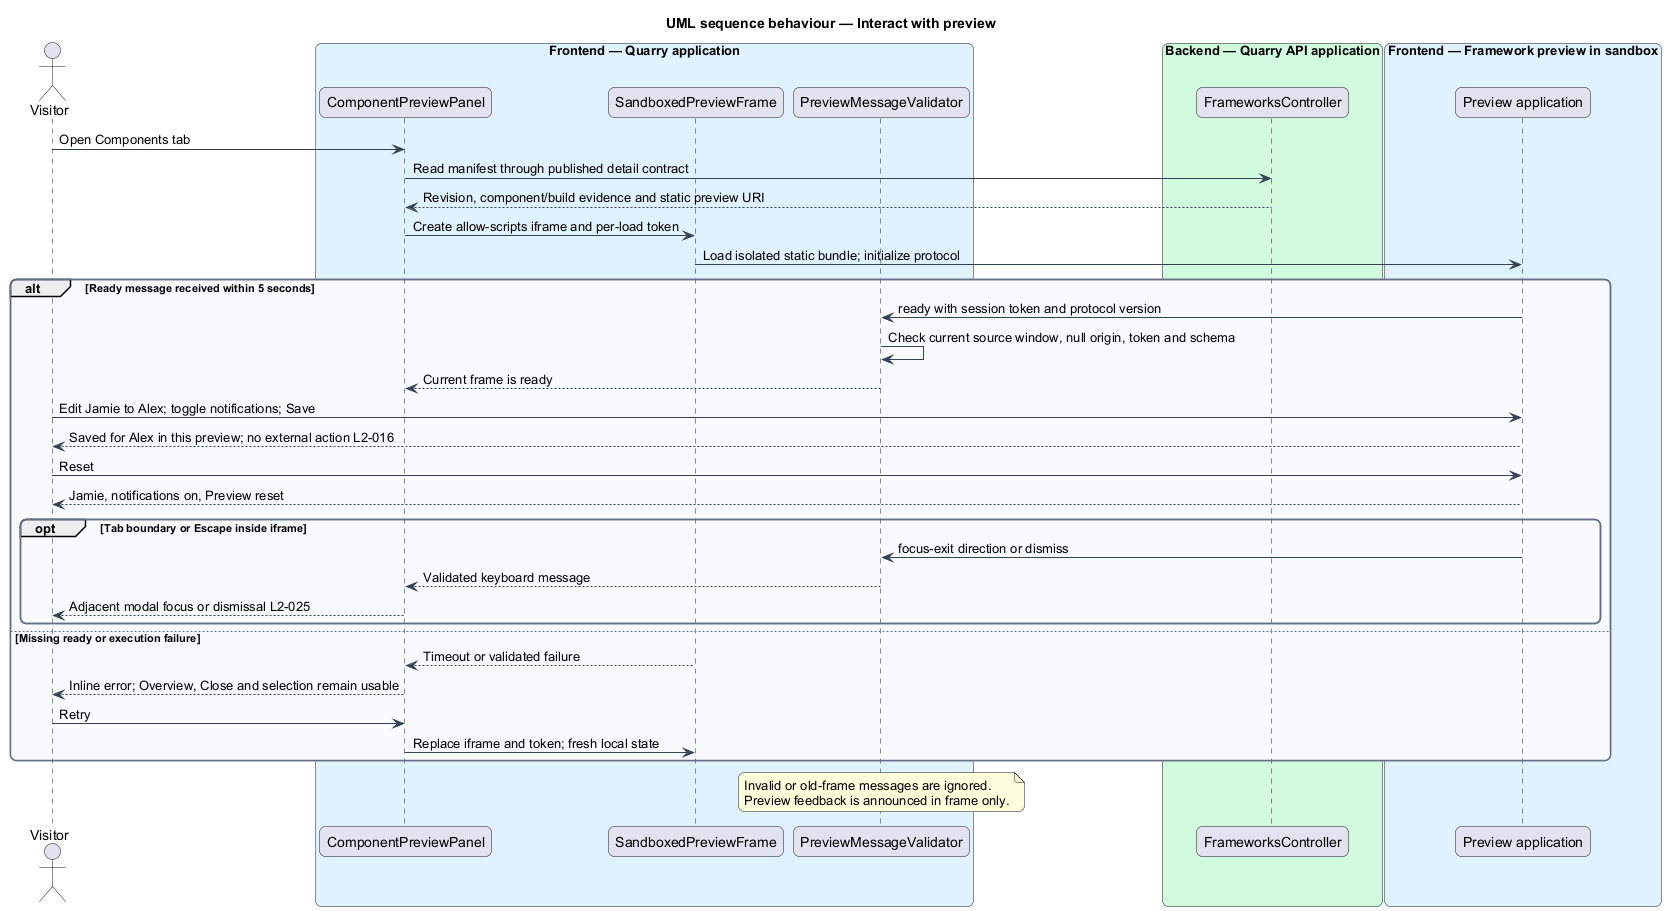

The diagram above was rendered by PlantUML. Its source (embedded in the PNG):
@startuml
title UML sequence behaviour — Interact with preview
skinparam backgroundColor #FFFFFF
skinparam shadowing false
skinparam roundcorner 12
skinparam defaultFontName Arial
skinparam ArrowColor #344054
skinparam rectangle {
  BorderColor #344054
  FontColor #101828
}
skinparam package {
  BorderColor #667085
  FontColor #101828
  BackgroundColor #F9FAFB
}
actor "Visitor" as visitor
box "Frontend — Quarry application" #E0F2FE
participant "ComponentPreviewPanel" as panel
participant "SandboxedPreviewFrame" as frame
participant "PreviewMessageValidator" as validator
end box
box "Backend — Quarry API application" #D1FADF
participant "FrameworksController" as controller
end box
box "Frontend — Framework preview in sandbox" #E0F2FE
participant "Preview application" as preview
end box
visitor -> panel : Open Components tab
panel -> controller : Read manifest through published detail contract
controller --> panel : Revision, component/build evidence and static preview URI
panel -> frame : Create allow-scripts iframe and per-load token
frame -> preview : Load isolated static bundle; initialize protocol
alt Ready message received within 5 seconds
 preview -> validator : ready with session token and protocol version
 validator -> validator : Check current source window, null origin, token and schema
 validator --> panel : Current frame is ready
 visitor -> preview : Edit Jamie to Alex; toggle notifications; Save
 preview --> visitor : Saved for Alex in this preview; no external action L2-016
 visitor -> preview : Reset
 preview --> visitor : Jamie, notifications on, Preview reset
 opt Tab boundary or Escape inside iframe
  preview -> validator : focus-exit direction or dismiss
  validator --> panel : Validated keyboard message
  panel --> visitor : Adjacent modal focus or dismissal L2-025
 end
else Missing ready or execution failure
 frame --> panel : Timeout or validated failure
 panel --> visitor : Inline error; Overview, Close and selection remain usable
 visitor -> panel : Retry
 panel -> frame : Replace iframe and token; fresh local state
end
note over validator : Invalid or old-frame messages are ignored.\nPreview feedback is announced in frame only.
@enduml